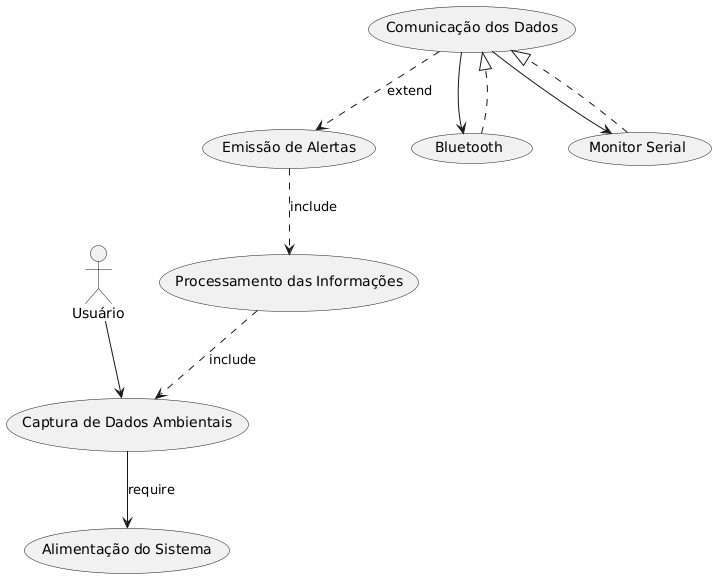

The diagram above was rendered by PlantUML. Its source (embedded in the PNG):
@startuml
actor "Usuário" as User

usecase "Captura de Dados Ambientais" as UC01
usecase "Processamento das Informações" as UC02
usecase "Emissão de Alertas" as UC03
usecase "Comunicação dos Dados" as UC04
usecase "Bluetooth" as UC04a
usecase "Monitor Serial" as UC04b
usecase "Alimentação do Sistema" as UC05

' Conexões principais
User --> UC01
UC02 ..> UC01 : «include»
UC03 ..> UC02 : «include»
UC04 ..> UC03 : «extend»
UC04a ..|> UC04
UC04b ..|> UC04

' Comunicação de dados dividida em Bluetooth e Monitor Serial
UC04 --> UC04a
UC04 --> UC04b

' Requisito de alimentação do sistema
UC01 --> UC05 : «require»
@enduml